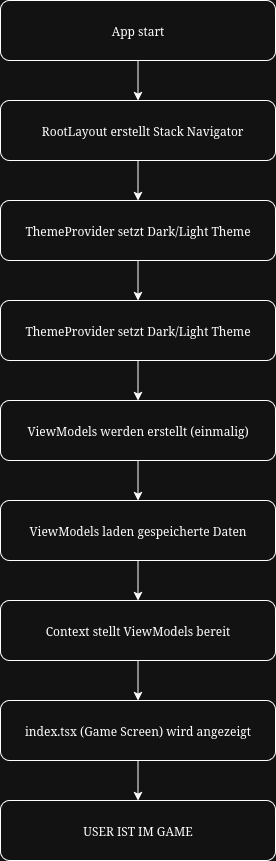

The diagram above was exported from draw.io. Its source (the exported page's mxGraphModel, read from the mxfile embedded in the PNG):
<mxGraphModel dx="1569" dy="1071" grid="1" gridSize="10" guides="1" tooltips="1" connect="1" arrows="1" fold="1" page="1" pageScale="1" pageWidth="850" pageHeight="1100" math="0" shadow="0">
  <root>
    <mxCell id="0" />
    <mxCell id="1" parent="0" />
    <mxCell id="qcC3lOIRe_Q1IjhuKdFc-8" style="edgeStyle=orthogonalEdgeStyle;rounded=0;orthogonalLoop=1;jettySize=auto;html=1;" edge="1" parent="1" source="qcC3lOIRe_Q1IjhuKdFc-1" target="qcC3lOIRe_Q1IjhuKdFc-6">
      <mxGeometry relative="1" as="geometry" />
    </mxCell>
    <mxCell id="qcC3lOIRe_Q1IjhuKdFc-1" value="App start" style="rounded=1;whiteSpace=wrap;html=1;" vertex="1" parent="1">
      <mxGeometry x="365" y="330" width="275" height="60" as="geometry" />
    </mxCell>
    <mxCell id="qcC3lOIRe_Q1IjhuKdFc-12" style="edgeStyle=orthogonalEdgeStyle;rounded=0;orthogonalLoop=1;jettySize=auto;html=1;" edge="1" parent="1" source="qcC3lOIRe_Q1IjhuKdFc-3" target="qcC3lOIRe_Q1IjhuKdFc-7">
      <mxGeometry relative="1" as="geometry" />
    </mxCell>
    <mxCell id="qcC3lOIRe_Q1IjhuKdFc-3" value="ViewModels werden erstellt (einmalig)" style="rounded=1;whiteSpace=wrap;html=1;" vertex="1" parent="1">
      <mxGeometry x="365" y="730" width="275" height="60" as="geometry" />
    </mxCell>
    <mxCell id="qcC3lOIRe_Q1IjhuKdFc-11" style="edgeStyle=orthogonalEdgeStyle;rounded=0;orthogonalLoop=1;jettySize=auto;html=1;" edge="1" parent="1" source="qcC3lOIRe_Q1IjhuKdFc-4" target="qcC3lOIRe_Q1IjhuKdFc-3">
      <mxGeometry relative="1" as="geometry" />
    </mxCell>
    <mxCell id="qcC3lOIRe_Q1IjhuKdFc-4" value="ThemeProvider setzt Dark/Light Theme" style="rounded=1;whiteSpace=wrap;html=1;" vertex="1" parent="1">
      <mxGeometry x="365" y="630" width="275" height="60" as="geometry" />
    </mxCell>
    <mxCell id="qcC3lOIRe_Q1IjhuKdFc-10" style="edgeStyle=orthogonalEdgeStyle;rounded=0;orthogonalLoop=1;jettySize=auto;html=1;" edge="1" parent="1" source="qcC3lOIRe_Q1IjhuKdFc-5" target="qcC3lOIRe_Q1IjhuKdFc-4">
      <mxGeometry relative="1" as="geometry" />
    </mxCell>
    <mxCell id="qcC3lOIRe_Q1IjhuKdFc-5" value="ThemeProvider setzt Dark/Light Theme" style="rounded=1;whiteSpace=wrap;html=1;" vertex="1" parent="1">
      <mxGeometry x="365" y="530" width="275" height="60" as="geometry" />
    </mxCell>
    <mxCell id="qcC3lOIRe_Q1IjhuKdFc-9" style="edgeStyle=orthogonalEdgeStyle;rounded=0;orthogonalLoop=1;jettySize=auto;html=1;" edge="1" parent="1" source="qcC3lOIRe_Q1IjhuKdFc-6" target="qcC3lOIRe_Q1IjhuKdFc-5">
      <mxGeometry relative="1" as="geometry" />
    </mxCell>
    <mxCell id="qcC3lOIRe_Q1IjhuKdFc-6" value="&amp;nbsp; &amp;nbsp;RootLayout erstellt Stack Navigator" style="rounded=1;whiteSpace=wrap;html=1;" vertex="1" parent="1">
      <mxGeometry x="365" y="430" width="275" height="60" as="geometry" />
    </mxCell>
    <mxCell id="qcC3lOIRe_Q1IjhuKdFc-16" style="edgeStyle=orthogonalEdgeStyle;rounded=0;orthogonalLoop=1;jettySize=auto;html=1;entryX=0.5;entryY=0;entryDx=0;entryDy=0;" edge="1" parent="1" source="qcC3lOIRe_Q1IjhuKdFc-7" target="qcC3lOIRe_Q1IjhuKdFc-14">
      <mxGeometry relative="1" as="geometry" />
    </mxCell>
    <mxCell id="qcC3lOIRe_Q1IjhuKdFc-7" value="ViewModels laden gespeicherte Daten" style="rounded=1;whiteSpace=wrap;html=1;" vertex="1" parent="1">
      <mxGeometry x="365" y="830" width="275" height="60" as="geometry" />
    </mxCell>
    <mxCell id="qcC3lOIRe_Q1IjhuKdFc-18" style="edgeStyle=orthogonalEdgeStyle;rounded=0;orthogonalLoop=1;jettySize=auto;html=1;entryX=0.5;entryY=0;entryDx=0;entryDy=0;" edge="1" parent="1" source="qcC3lOIRe_Q1IjhuKdFc-13" target="qcC3lOIRe_Q1IjhuKdFc-15">
      <mxGeometry relative="1" as="geometry" />
    </mxCell>
    <mxCell id="qcC3lOIRe_Q1IjhuKdFc-13" value="index.tsx (Game Screen) wird angezeigt" style="rounded=1;whiteSpace=wrap;html=1;" vertex="1" parent="1">
      <mxGeometry x="365" y="1030" width="275" height="60" as="geometry" />
    </mxCell>
    <mxCell id="qcC3lOIRe_Q1IjhuKdFc-17" style="edgeStyle=orthogonalEdgeStyle;rounded=0;orthogonalLoop=1;jettySize=auto;html=1;" edge="1" parent="1" source="qcC3lOIRe_Q1IjhuKdFc-14" target="qcC3lOIRe_Q1IjhuKdFc-13">
      <mxGeometry relative="1" as="geometry" />
    </mxCell>
    <mxCell id="qcC3lOIRe_Q1IjhuKdFc-14" value="Context stellt ViewModels bereit" style="rounded=1;whiteSpace=wrap;html=1;" vertex="1" parent="1">
      <mxGeometry x="365" y="930" width="275" height="60" as="geometry" />
    </mxCell>
    <mxCell id="qcC3lOIRe_Q1IjhuKdFc-15" value="USER IST IM GAME" style="rounded=1;whiteSpace=wrap;html=1;" vertex="1" parent="1">
      <mxGeometry x="365" y="1130" width="275" height="60" as="geometry" />
    </mxCell>
  </root>
</mxGraphModel>